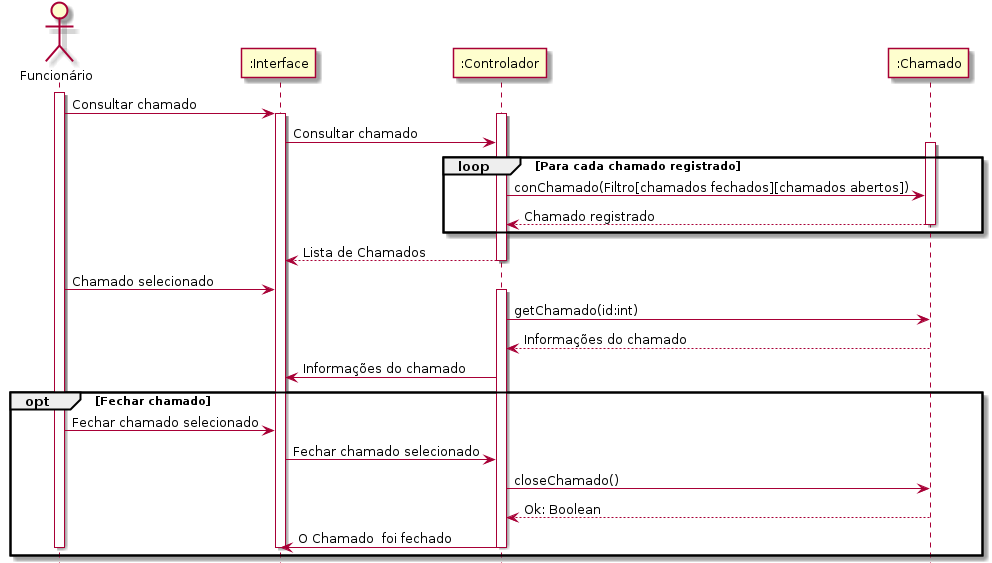

The diagram above was rendered by PlantUML. Its source (embedded in the PNG):
@startuml
	hide footbox
	actor "Funcionário"
		activate "Funcionário"
			"Funcionário" -> ":Interface" : Consultar chamado
			activate ":Interface"
				activate ":Controlador"
					":Interface" -> ":Controlador" : Consultar chamado
					activate ":Chamado"
						loop Para cada chamado registrado
							":Controlador" -> ":Chamado" : conChamado(Filtro[chamados fechados][chamados abertos])
							":Chamado" --> ":Controlador" : Chamado registrado
						end
					deactivate ":Chamado"
					":Controlador" --> ":Interface" : Lista de Chamados
				deactivate ":Controlador"
		
				"Funcionário" -> ":Interface" : Chamado selecionado
				activate ":Controlador"
					":Controlador" -> ":Chamado" : getChamado(id:int)
					":Chamado" --> ":Controlador": Informações do chamado
					":Controlador" -> ":Interface" : Informações do chamado
					opt Fechar chamado
						"Funcionário" -> ":Interface" : Fechar chamado selecionado
						":Interface" -> ":Controlador" : Fechar chamado selecionado
						":Controlador" -> ":Chamado" : closeChamado()
						":Chamado" --> ":Controlador" : Ok: Boolean
						":Controlador" -> ":Interface" : O Chamado  foi fechado 
					end
				deactivate ":Controlador"
			deactivate ":Interface"
		deactivate "Funcionário"
@enduml